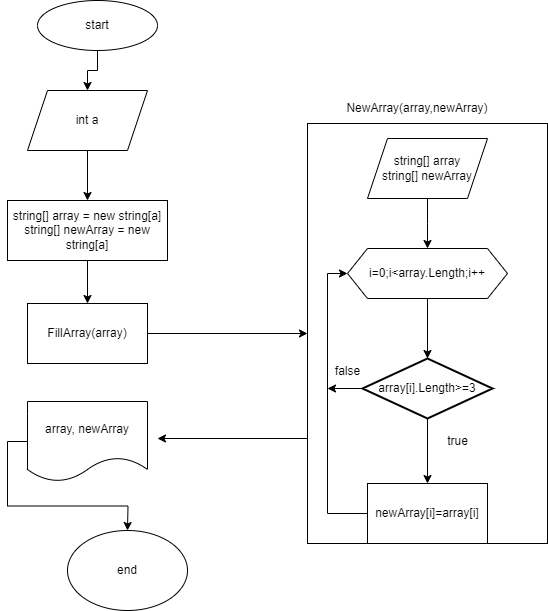

The diagram above was exported from draw.io. Its source (the exported page's mxGraphModel, read from the mxfile embedded in the PNG):
<mxGraphModel dx="1092" dy="472" grid="1" gridSize="10" guides="1" tooltips="1" connect="1" arrows="1" fold="1" page="1" pageScale="1" pageWidth="827" pageHeight="1169" math="0" shadow="0">
  <root>
    <mxCell id="0" />
    <mxCell id="1" parent="0" />
    <mxCell id="MYRMA_4Hckf4vlChcLxA-34" style="edgeStyle=orthogonalEdgeStyle;rounded=0;orthogonalLoop=1;jettySize=auto;html=1;exitX=0;exitY=0.75;exitDx=0;exitDy=0;" edge="1" parent="1" source="MYRMA_4Hckf4vlChcLxA-31">
      <mxGeometry relative="1" as="geometry">
        <mxPoint x="170" y="518" as="targetPoint" />
      </mxGeometry>
    </mxCell>
    <mxCell id="MYRMA_4Hckf4vlChcLxA-31" value="" style="rounded=0;whiteSpace=wrap;html=1;" vertex="1" parent="1">
      <mxGeometry x="320" y="203" width="240" height="420" as="geometry" />
    </mxCell>
    <mxCell id="MYRMA_4Hckf4vlChcLxA-26" style="edgeStyle=orthogonalEdgeStyle;rounded=0;orthogonalLoop=1;jettySize=auto;html=1;exitX=0.5;exitY=1;exitDx=0;exitDy=0;entryX=0.5;entryY=0;entryDx=0;entryDy=0;" edge="1" parent="1" source="MYRMA_4Hckf4vlChcLxA-1" target="MYRMA_4Hckf4vlChcLxA-25">
      <mxGeometry relative="1" as="geometry" />
    </mxCell>
    <mxCell id="MYRMA_4Hckf4vlChcLxA-1" value="start" style="ellipse;whiteSpace=wrap;html=1;" vertex="1" parent="1">
      <mxGeometry x="50" y="80" width="120" height="50" as="geometry" />
    </mxCell>
    <mxCell id="MYRMA_4Hckf4vlChcLxA-11" style="edgeStyle=orthogonalEdgeStyle;rounded=0;orthogonalLoop=1;jettySize=auto;html=1;exitX=0.5;exitY=1;exitDx=0;exitDy=0;entryX=0.5;entryY=0;entryDx=0;entryDy=0;" edge="1" parent="1" source="MYRMA_4Hckf4vlChcLxA-8">
      <mxGeometry relative="1" as="geometry">
        <mxPoint x="440" y="328" as="targetPoint" />
      </mxGeometry>
    </mxCell>
    <mxCell id="MYRMA_4Hckf4vlChcLxA-8" value="string[] array&lt;br&gt;string[] newArray" style="shape=parallelogram;perimeter=parallelogramPerimeter;whiteSpace=wrap;html=1;fixedSize=1;" vertex="1" parent="1">
      <mxGeometry x="380" y="218" width="120" height="60" as="geometry" />
    </mxCell>
    <mxCell id="MYRMA_4Hckf4vlChcLxA-18" style="edgeStyle=orthogonalEdgeStyle;rounded=0;orthogonalLoop=1;jettySize=auto;html=1;exitX=0.5;exitY=1;exitDx=0;exitDy=0;exitPerimeter=0;entryX=0.5;entryY=0;entryDx=0;entryDy=0;" edge="1" parent="1" source="MYRMA_4Hckf4vlChcLxA-14" target="MYRMA_4Hckf4vlChcLxA-17">
      <mxGeometry relative="1" as="geometry" />
    </mxCell>
    <mxCell id="MYRMA_4Hckf4vlChcLxA-20" style="edgeStyle=orthogonalEdgeStyle;rounded=0;orthogonalLoop=1;jettySize=auto;html=1;exitX=0;exitY=0.5;exitDx=0;exitDy=0;exitPerimeter=0;" edge="1" parent="1" source="MYRMA_4Hckf4vlChcLxA-14">
      <mxGeometry relative="1" as="geometry">
        <mxPoint x="340" y="468.2222222222222" as="targetPoint" />
      </mxGeometry>
    </mxCell>
    <mxCell id="MYRMA_4Hckf4vlChcLxA-14" value="array[i].Length&amp;gt;=3" style="strokeWidth=2;html=1;shape=mxgraph.flowchart.decision;whiteSpace=wrap;" vertex="1" parent="1">
      <mxGeometry x="375" y="438" width="130" height="60" as="geometry" />
    </mxCell>
    <mxCell id="MYRMA_4Hckf4vlChcLxA-16" style="edgeStyle=orthogonalEdgeStyle;rounded=0;orthogonalLoop=1;jettySize=auto;html=1;exitX=0.5;exitY=1;exitDx=0;exitDy=0;entryX=0.5;entryY=0;entryDx=0;entryDy=0;entryPerimeter=0;" edge="1" parent="1" source="MYRMA_4Hckf4vlChcLxA-15" target="MYRMA_4Hckf4vlChcLxA-14">
      <mxGeometry relative="1" as="geometry" />
    </mxCell>
    <mxCell id="MYRMA_4Hckf4vlChcLxA-15" value="i=0;i&amp;lt;array.Length;i++" style="shape=hexagon;perimeter=hexagonPerimeter2;whiteSpace=wrap;html=1;fixedSize=1;" vertex="1" parent="1">
      <mxGeometry x="360" y="328" width="160" height="50" as="geometry" />
    </mxCell>
    <mxCell id="MYRMA_4Hckf4vlChcLxA-19" style="edgeStyle=orthogonalEdgeStyle;rounded=0;orthogonalLoop=1;jettySize=auto;html=1;exitX=0;exitY=0.5;exitDx=0;exitDy=0;entryX=0;entryY=0.5;entryDx=0;entryDy=0;" edge="1" parent="1" source="MYRMA_4Hckf4vlChcLxA-17" target="MYRMA_4Hckf4vlChcLxA-15">
      <mxGeometry relative="1" as="geometry" />
    </mxCell>
    <mxCell id="MYRMA_4Hckf4vlChcLxA-17" value="newArray[i]=array[i]" style="rounded=0;whiteSpace=wrap;html=1;" vertex="1" parent="1">
      <mxGeometry x="380" y="563" width="120" height="60" as="geometry" />
    </mxCell>
    <mxCell id="MYRMA_4Hckf4vlChcLxA-21" value="true" style="text;html=1;align=center;verticalAlign=middle;resizable=0;points=[];autosize=1;strokeColor=none;fillColor=none;" vertex="1" parent="1">
      <mxGeometry x="450" y="506" width="40" height="30" as="geometry" />
    </mxCell>
    <mxCell id="MYRMA_4Hckf4vlChcLxA-22" value="false" style="text;html=1;align=center;verticalAlign=middle;resizable=0;points=[];autosize=1;strokeColor=none;fillColor=none;" vertex="1" parent="1">
      <mxGeometry x="335" y="436" width="50" height="30" as="geometry" />
    </mxCell>
    <mxCell id="MYRMA_4Hckf4vlChcLxA-28" style="edgeStyle=orthogonalEdgeStyle;rounded=0;orthogonalLoop=1;jettySize=auto;html=1;exitX=0.5;exitY=1;exitDx=0;exitDy=0;entryX=0.5;entryY=0;entryDx=0;entryDy=0;" edge="1" parent="1" source="MYRMA_4Hckf4vlChcLxA-25" target="MYRMA_4Hckf4vlChcLxA-27">
      <mxGeometry relative="1" as="geometry" />
    </mxCell>
    <mxCell id="MYRMA_4Hckf4vlChcLxA-25" value="int a" style="shape=parallelogram;perimeter=parallelogramPerimeter;whiteSpace=wrap;html=1;fixedSize=1;" vertex="1" parent="1">
      <mxGeometry x="40" y="170" width="120" height="60" as="geometry" />
    </mxCell>
    <mxCell id="MYRMA_4Hckf4vlChcLxA-30" style="edgeStyle=orthogonalEdgeStyle;rounded=0;orthogonalLoop=1;jettySize=auto;html=1;exitX=0.5;exitY=1;exitDx=0;exitDy=0;entryX=0.5;entryY=0;entryDx=0;entryDy=0;" edge="1" parent="1" source="MYRMA_4Hckf4vlChcLxA-27" target="MYRMA_4Hckf4vlChcLxA-29">
      <mxGeometry relative="1" as="geometry" />
    </mxCell>
    <mxCell id="MYRMA_4Hckf4vlChcLxA-27" value="string[] array = new string[a]&lt;br&gt;string[] newArray = new string[a]" style="rounded=0;whiteSpace=wrap;html=1;" vertex="1" parent="1">
      <mxGeometry x="20" y="280" width="160" height="60" as="geometry" />
    </mxCell>
    <mxCell id="MYRMA_4Hckf4vlChcLxA-33" style="edgeStyle=orthogonalEdgeStyle;rounded=0;orthogonalLoop=1;jettySize=auto;html=1;exitX=1;exitY=0.5;exitDx=0;exitDy=0;entryX=0;entryY=0.5;entryDx=0;entryDy=0;" edge="1" parent="1" source="MYRMA_4Hckf4vlChcLxA-29" target="MYRMA_4Hckf4vlChcLxA-31">
      <mxGeometry relative="1" as="geometry" />
    </mxCell>
    <mxCell id="MYRMA_4Hckf4vlChcLxA-29" value="FillArray(array)" style="rounded=0;whiteSpace=wrap;html=1;" vertex="1" parent="1">
      <mxGeometry x="40" y="383" width="120" height="60" as="geometry" />
    </mxCell>
    <mxCell id="MYRMA_4Hckf4vlChcLxA-32" value="NewArray(array,newArray)" style="text;html=1;strokeColor=none;fillColor=none;align=center;verticalAlign=middle;whiteSpace=wrap;rounded=0;" vertex="1" parent="1">
      <mxGeometry x="400" y="173" width="60" height="30" as="geometry" />
    </mxCell>
    <mxCell id="MYRMA_4Hckf4vlChcLxA-36" style="edgeStyle=orthogonalEdgeStyle;rounded=0;orthogonalLoop=1;jettySize=auto;html=1;exitX=0;exitY=0.5;exitDx=0;exitDy=0;" edge="1" parent="1" source="MYRMA_4Hckf4vlChcLxA-35">
      <mxGeometry relative="1" as="geometry">
        <mxPoint x="140" y="610" as="targetPoint" />
      </mxGeometry>
    </mxCell>
    <mxCell id="MYRMA_4Hckf4vlChcLxA-35" value="array, newArray" style="shape=document;whiteSpace=wrap;html=1;boundedLbl=1;" vertex="1" parent="1">
      <mxGeometry x="40" y="481" width="120" height="80" as="geometry" />
    </mxCell>
    <mxCell id="MYRMA_4Hckf4vlChcLxA-37" value="end" style="ellipse;whiteSpace=wrap;html=1;" vertex="1" parent="1">
      <mxGeometry x="80" y="610" width="120" height="80" as="geometry" />
    </mxCell>
  </root>
</mxGraphModel>